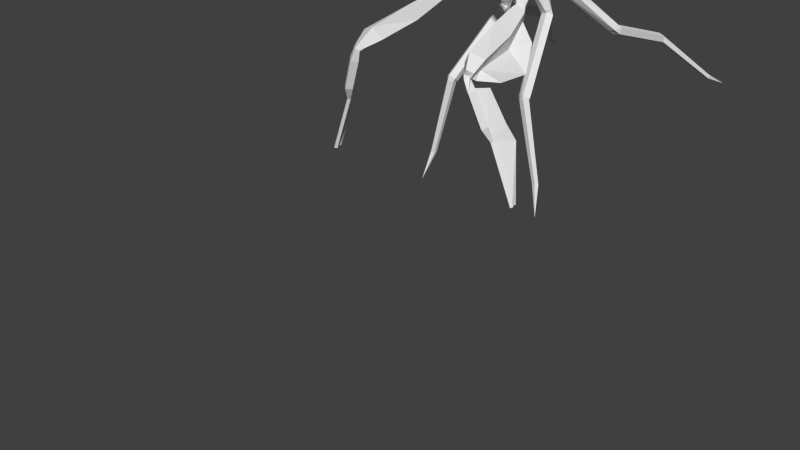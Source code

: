 # Source: mantis4.blend  (saved by Blender 2.69.0; exported with 4.5.12 LTS)
import bpy
from mathutils import Matrix  # noqa: F401  (used for matrix-valued properties, if any)

bpy.ops.wm.read_factory_settings(use_empty=True)
scene = bpy.context.scene
scene.name = 'Scene'

# ---- collections
col_collection_1 = bpy.data.collections.new('Collection 1'); scene.collection.children.link(col_collection_1)

# ---- materials (node trees are filled in below, after node groups)
mat_material = bpy.data.materials.new('Material')
mat_material.alpha_threshold = 0.0
mat_material.use_transparent_shadow = False
mat_material.roughness = 0.5
mat_material.line_color = (0.0, 0.0, 0.0, 1.0)

# ---- material node trees

# ---- world
world_world = bpy.data.worlds.new('World'); scene.world = world_world
world_world.color = (0.05088, 0.05088, 0.05088)
world_world.use_sun_shadow = False
world_world.sun_shadow_jitter_overblur = 0.0
world_world.cycles.sampling_method = 'MANUAL'
world_world.cycles.sample_map_resolution = 256

# ---- meshes
me_circle_000 = bpy.data.meshes.new('Circle.000')
me_circle_000.from_pydata([(0.9267, -0.3578, 1.959), (0.9597, -0.3127, 2.036), (1.099, -0.2848, 2.083), (1.239, -0.3127, 2.036), (1.272, -0.3578, 1.959), (1.239, -0.4029, 1.882), (1.152, -0.4308, 1.835), (1.046, -0.4308, 1.835), (0.9597, -0.4029, 1.882), (0.7957, 0.1552, 1.738), (0.9849, 0.1894, 1.884), (1.099, 0.2106, 1.975), (1.214, 0.1894, 1.884), (1.403, 0.1552, 1.738), (1.335, -0.03441, 1.621), (1.189, -0.05555, 1.531), (1.009, -0.05555, 1.531), (0.8635, -0.03441, 1.621), (0.6784, 1.065, 1.425), (0.9544, 1.117, 1.665), (1.099, 1.142, 1.754), (1.244, 1.117, 1.665), (1.52, 1.065, 1.425), (1.366, 1.011, 1.216), (1.201, 0.9821, 1.091), (0.9973, 0.9821, 1.091), (0.8323, 1.011, 1.216), (0.7708, 1.788, 1.255), (0.9479, 1.834, 1.485), (1.099, 1.848, 1.512), (1.251, 1.834, 1.485), (1.428, 1.788, 1.255), (1.308, 1.775, 1.092), (1.179, 1.752, 0.9945), (1.02, 1.752, 0.9945), (0.8909, 1.775, 1.092), (0.9477, 2.412, 1.311), (0.978, 2.42, 1.344), (1.099, 2.432, 1.38), (1.22, 2.42, 1.344), (1.251, 2.412, 1.311), (1.229, 2.389, 1.211), (1.149, 2.378, 1.164), (1.05, 2.378, 1.164), (0.9697, 2.389, 1.211), (1.017, 2.973, 1.245), (1.033, 2.975, 1.251), (1.099, 2.976, 1.255), (1.165, 2.975, 1.251), (1.181, 2.973, 1.245), (1.135, 2.971, 1.238), (1.113, 2.97, 1.234), (1.086, 2.97, 1.234), (1.064, 2.971, 1.238), (1.099, 3.22, 1.235), (0.958, -0.8177, 2.47), (1.047, -0.7675, 2.523), (1.099, -0.7365, 2.556), (1.152, -0.7675, 2.523), (1.24, -0.8177, 2.47), (1.213, -0.8679, 2.417), (1.143, -0.8989, 2.385), (1.056, -0.8989, 2.385), (0.985, -0.8679, 2.417), (0.9432, -1.222, 2.739), (1.06, -1.162, 2.813), (1.099, -1.142, 2.859), (1.139, -1.162, 2.813), (1.255, -1.222, 2.739), (1.225, -1.253, 2.664), (1.147, -1.272, 2.619), (1.051, -1.272, 2.619), (0.973, -1.253, 2.664), (0.9982, -1.271, 2.745), (1.017, -1.258, 2.795), (1.099, -1.249, 2.826), (1.181, -1.258, 2.795), (1.2, -1.271, 2.745), (1.181, -1.285, 2.695), (1.13, -1.294, 2.664), (1.068, -1.294, 2.664), (1.017, -1.285, 2.695), (0.8256, -1.345, 2.736), (0.8779, -1.307, 2.872), (1.099, -1.284, 2.957), (1.321, -1.307, 2.872), (1.373, -1.345, 2.736), (1.223, -1.454, 2.439), (1.147, -1.477, 2.355), (1.052, -1.477, 2.355), (0.9762, -1.454, 2.439), (0.8043, -1.396, 2.752), (0.8606, -1.355, 2.898), (1.099, -1.33, 2.989), (1.338, -1.355, 2.898), (1.394, -1.396, 2.752), (1.233, -1.513, 2.431), (1.15, -1.538, 2.341), (1.049, -1.538, 2.341), (0.9666, -1.513, 2.431), (0.8687, -1.487, 2.787), (0.9127, -1.455, 2.902), (1.099, -1.435, 2.973), (1.286, -1.455, 2.902), (1.33, -1.487, 2.787), (1.203, -1.578, 2.537), (1.141, -1.61, 2.467), (1.062, -1.61, 2.467), (0.9956, -1.578, 2.537), (0.9972, -1.555, 2.783), (1.017, -1.541, 2.835), (1.099, -1.491, 2.908), (1.188, -1.541, 2.835), (1.208, -1.555, 2.783), (1.149, -1.597, 2.668), (1.118, -1.595, 2.635), (1.081, -1.595, 2.635), (1.054, -1.597, 2.668), (1.099, -1.534, 2.841)], [], [(8, 0, 9, 17), (7, 8, 17, 16), (6, 7, 16, 15), (5, 6, 15, 14), (4, 5, 14, 13), (3, 4, 13, 12), (1, 2, 11, 10), (0, 1, 10, 9), (17, 9, 18, 26), (16, 17, 26, 25), (15, 16, 25, 24), (14, 15, 24, 23), (13, 14, 23, 22), (12, 13, 22, 21), (10, 11, 20, 19), (9, 10, 19, 18), (26, 18, 27, 35), (25, 26, 35, 34), (24, 25, 34, 33), (23, 24, 33, 32), (22, 23, 32, 31), (21, 22, 31, 30), (19, 20, 29, 28), (18, 19, 28, 27), (35, 27, 36, 44), (34, 35, 44, 43), (33, 34, 43, 42), (32, 33, 42, 41), (31, 32, 41, 40), (30, 31, 40, 39), (28, 29, 38, 37), (27, 28, 37, 36), (44, 36, 45, 53), (43, 44, 53, 52), (42, 43, 52, 51), (41, 42, 51, 50), (40, 41, 50, 49), (39, 40, 49, 48), (37, 38, 47, 46), (36, 37, 46, 45), (53, 45, 54), (52, 53, 54), (51, 52, 54), (50, 51, 54), (49, 50, 54), (48, 49, 54), (46, 47, 54), (45, 46, 54), (0, 8, 63, 55), (8, 7, 62, 63), (7, 6, 61, 62), (6, 5, 60, 61), (5, 4, 59, 60), (4, 3, 58, 59), (2, 1, 56, 57), (1, 0, 55, 56), (55, 63, 72, 64), (63, 62, 71, 72), (62, 61, 70, 71), (61, 60, 69, 70), (60, 59, 68, 69), (59, 58, 67, 68), (57, 56, 65, 66), (56, 55, 64, 65), (64, 72, 81, 73), (72, 71, 80, 81), (71, 70, 79, 80), (70, 69, 78, 79), (69, 68, 77, 78), (68, 67, 76, 77), (66, 65, 74, 75), (65, 64, 73, 74), (73, 81, 90, 82), (81, 80, 89, 90), (80, 79, 88, 89), (79, 78, 87, 88), (78, 77, 86, 87), (77, 76, 85, 86), (75, 74, 83, 84), (74, 73, 82, 83), (82, 90, 99, 91), (90, 89, 98, 99), (89, 88, 97, 98), (88, 87, 96, 97), (87, 86, 95, 96), (86, 85, 94, 95), (84, 83, 92, 93), (83, 82, 91, 92), (91, 99, 108, 100), (99, 98, 107, 108), (98, 97, 106, 107), (97, 96, 105, 106), (96, 95, 104, 105), (95, 94, 103, 104), (93, 92, 101, 102), (92, 91, 100, 101), (100, 108, 117, 109), (108, 107, 116, 117), (107, 106, 115, 116), (106, 105, 114, 115), (105, 104, 113, 114), (104, 103, 112, 113), (102, 101, 110, 111), (101, 100, 109, 110), (109, 117, 118), (117, 116, 118), (116, 115, 118), (115, 114, 118), (114, 113, 118), (113, 112, 118), (111, 110, 118), (110, 109, 118), (2, 3, 12, 11), (11, 12, 21, 20), (20, 21, 30, 29), (29, 30, 39, 38), (38, 39, 48, 47), (47, 48, 54), (3, 2, 57, 58), (58, 57, 66, 67), (67, 66, 75, 76), (76, 75, 84, 85), (85, 84, 93, 94), (94, 93, 102, 103), (103, 102, 111, 112), (112, 111, 118)])
_uv = me_circle_000.uv_layers.new(name='UVMap')
_uv.uv.foreach_set('vector', [0.3829, 0.6109, 0.3884, 0.6309, 0.4729, 0.593, 0.4456, 0.5591, 0.3868, 0.6202, 0.3829, 0.6109, 0.4456, 0.5591, 0.4441, 0.5365, 0.3815, 0.6044, 0.3868, 0.6202, 0.4441, 0.5365, 0.4441, 0.5365, 0.3829, 0.6109, 0.3815, 0.6044, 0.4441, 0.5365, 0.4456, 0.5591, 0.3884, 0.6309, 0.3829, 0.6109, 0.4456, 0.5591, 0.4729, 0.593, 0.394, 0.6508, 0.3884, 0.6309, 0.4729, 0.593, 0.4753, 0.6296, 0.394, 0.6508, 0.3974, 0.6632, 0.4768, 0.6521, 0.4753, 0.6296, 0.3884, 0.6309, 0.394, 0.6508, 0.4753, 0.6296, 0.4729, 0.593, 0.4456, 0.5591, 0.4729, 0.593, 0.6211, 0.5454, 0.6169, 0.4932, 0.4441, 0.5365, 0.4456, 0.5591, 0.6169, 0.4932, 0.6148, 0.4619, 0.4441, 0.5365, 0.4441, 0.5365, 0.6148, 0.4619, 0.6148, 0.4619, 0.4456, 0.5591, 0.4441, 0.5365, 0.6148, 0.4619, 0.6169, 0.4932, 0.4729, 0.593, 0.4456, 0.5591, 0.6169, 0.4932, 0.6211, 0.5454, 0.4753, 0.6296, 0.4729, 0.593, 0.6211, 0.5454, 0.6244, 0.596, 0.4753, 0.6296, 0.4768, 0.6521, 0.6271, 0.6346, 0.6244, 0.596, 0.4729, 0.593, 0.4753, 0.6296, 0.6244, 0.596, 0.6211, 0.5454, 0.6169, 0.4932, 0.6211, 0.5454, 0.7372, 0.5309, 0.7385, 0.4886, 0.6148, 0.4619, 0.6169, 0.4932, 0.7385, 0.4886, 0.7367, 0.4626, 0.6148, 0.4619, 0.6148, 0.4619, 0.7367, 0.4626, 0.7367, 0.4626, 0.6169, 0.4932, 0.6148, 0.4619, 0.7367, 0.4626, 0.7385, 0.4886, 0.6211, 0.5454, 0.6169, 0.4932, 0.7385, 0.4886, 0.7372, 0.5309, 0.6244, 0.596, 0.6211, 0.5454, 0.7372, 0.5309, 0.74, 0.5729, 0.6244, 0.596, 0.6271, 0.6346, 0.7444, 0.6255, 0.74, 0.5729, 0.6211, 0.5454, 0.6244, 0.596, 0.74, 0.5729, 0.7372, 0.5309, 0.7385, 0.4886, 0.7372, 0.5309, 0.8333, 0.5537, 0.832, 0.5344, 0.7367, 0.4626, 0.7385, 0.4886, 0.832, 0.5344, 0.8312, 0.5225, 0.7367, 0.4626, 0.7367, 0.4626, 0.8312, 0.5225, 0.8312, 0.5225, 0.7385, 0.4886, 0.7367, 0.4626, 0.8312, 0.5225, 0.832, 0.5344, 0.7372, 0.5309, 0.7385, 0.4886, 0.832, 0.5344, 0.8333, 0.5537, 0.74, 0.5729, 0.7372, 0.5309, 0.8333, 0.5537, 0.8346, 0.573, 0.74, 0.5729, 0.7444, 0.6255, 0.8397, 0.6045, 0.8346, 0.573, 0.7372, 0.5309, 0.74, 0.5729, 0.8346, 0.573, 0.8333, 0.5537, 0.832, 0.5344, 0.8333, 0.5537, 0.9201, 0.5599, 0.9195, 0.5545, 0.8312, 0.5225, 0.832, 0.5344, 0.9195, 0.5545, 0.9191, 0.5512, 0.8312, 0.5225, 0.8312, 0.5225, 0.9191, 0.5512, 0.9191, 0.5512, 0.832, 0.5344, 0.8312, 0.5225, 0.9191, 0.5512, 0.9195, 0.5545, 0.8333, 0.5537, 0.832, 0.5344, 0.9195, 0.5545, 0.9201, 0.5599, 0.8346, 0.573, 0.8333, 0.5537, 0.9201, 0.5599, 0.9206, 0.5653, 0.8346, 0.573, 0.8397, 0.6045, 0.9256, 0.589, 0.9206, 0.5653, 0.8333, 0.5537, 0.8346, 0.573, 0.9206, 0.5653, 0.9201, 0.5599, 0.9195, 0.5545, 0.9201, 0.5599, 0.876, 0.54, 0.9191, 0.5512, 0.9195, 0.5545, 0.876, 0.54, 0.9191, 0.5512, 0.9191, 0.5512, 0.876, 0.54, 0.9195, 0.5545, 0.9191, 0.5512, 0.876, 0.54, 0.9201, 0.5599, 0.9195, 0.5545, 0.876, 0.54, 0.9206, 0.5653, 0.9201, 0.5599, 0.876, 0.54, 0.9206, 0.5653, 0.9256, 0.589, 0.876, 0.54, 0.9201, 0.5599, 0.9206, 0.5653, 0.876, 0.54, 0.3884, 0.6309, 0.3829, 0.6109, 0.2997, 0.7261, 0.3065, 0.7405, 0.3829, 0.6109, 0.3868, 0.6202, 0.3015, 0.7302, 0.2997, 0.7261, 0.3868, 0.6202, 0.3815, 0.6044, 0.2955, 0.7173, 0.3015, 0.7302, 0.3815, 0.6044, 0.3829, 0.6109, 0.2997, 0.7261, 0.2955, 0.7173, 0.3829, 0.6109, 0.3884, 0.6309, 0.3065, 0.7405, 0.2997, 0.7261, 0.3884, 0.6309, 0.394, 0.6508, 0.3133, 0.7548, 0.3065, 0.7405, 0.3974, 0.6632, 0.394, 0.6508, 0.3133, 0.7548, 0.3175, 0.7637, 0.394, 0.6508, 0.3884, 0.6309, 0.3065, 0.7405, 0.3133, 0.7548, 0.3065, 0.7405, 0.2997, 0.7261, 0.2348, 0.7741, 0.2381, 0.7931, 0.2997, 0.7261, 0.3015, 0.7302, 0.237, 0.7789, 0.2348, 0.7741, 0.3015, 0.7302, 0.2955, 0.7173, 0.2331, 0.7719, 0.237, 0.7789, 0.2955, 0.7173, 0.2997, 0.7261, 0.2348, 0.7741, 0.2331, 0.7719, 0.2997, 0.7261, 0.3065, 0.7405, 0.2381, 0.7931, 0.2348, 0.7741, 0.3065, 0.7405, 0.3133, 0.7548, 0.246, 0.8129, 0.2381, 0.7931, 0.3175, 0.7637, 0.3133, 0.7548, 0.246, 0.8129, 0.2481, 0.8246, 0.3133, 0.7548, 0.3065, 0.7405, 0.2381, 0.7931, 0.246, 0.8129, 0.2381, 0.7931, 0.2348, 0.7741, 0.2146, 0.7892, 0.2272, 0.7992, 0.2348, 0.7741, 0.237, 0.7789, 0.2192, 0.782, 0.2146, 0.7892, 0.237, 0.7789, 0.2331, 0.7719, 0.2192, 0.782, 0.2192, 0.782, 0.2331, 0.7719, 0.2348, 0.7741, 0.2197, 0.7901, 0.2192, 0.782, 0.2348, 0.7741, 0.2381, 0.7931, 0.2272, 0.7992, 0.2197, 0.7901, 0.2381, 0.7931, 0.246, 0.8129, 0.2284, 0.8118, 0.2272, 0.7992, 0.2481, 0.8246, 0.246, 0.8129, 0.2284, 0.8118, 0.2291, 0.8196, 0.246, 0.8129, 0.2381, 0.7931, 0.2272, 0.7992, 0.2284, 0.8118, 0.2272, 0.7992, 0.2146, 0.7892, 0.2048, 0.7195, 0.2159, 0.7948, 0.2146, 0.7892, 0.2192, 0.782, 0.2028, 0.6984, 0.2048, 0.7195, 0.2192, 0.782, 0.2192, 0.782, 0.2028, 0.6984, 0.2028, 0.6984, 0.2192, 0.782, 0.2197, 0.7901, 0.2048, 0.7195, 0.2028, 0.6984, 0.2197, 0.7901, 0.2272, 0.7992, 0.2159, 0.7948, 0.2048, 0.7195, 0.2272, 0.7992, 0.2284, 0.8118, 0.2191, 0.829, 0.2159, 0.7948, 0.2291, 0.8196, 0.2284, 0.8118, 0.2191, 0.829, 0.2211, 0.8501, 0.2284, 0.8118, 0.2272, 0.7992, 0.2159, 0.7948, 0.2191, 0.829, 0.2159, 0.7948, 0.2048, 0.7195, 0.1957, 0.7158, 0.2077, 0.797, 0.2048, 0.7195, 0.2028, 0.6984, 0.1936, 0.6931, 0.1957, 0.7158, 0.2028, 0.6984, 0.2028, 0.6984, 0.1936, 0.6931, 0.1936, 0.6931, 0.2028, 0.6984, 0.2048, 0.7195, 0.1957, 0.7158, 0.1936, 0.6931, 0.2048, 0.7195, 0.2159, 0.7948, 0.2077, 0.797, 0.1957, 0.7158, 0.2159, 0.7948, 0.2191, 0.829, 0.2111, 0.8338, 0.2077, 0.797, 0.2211, 0.8501, 0.2191, 0.829, 0.2111, 0.8338, 0.2132, 0.8565, 0.2191, 0.829, 0.2159, 0.7948, 0.2077, 0.797, 0.2111, 0.8338, 0.2077, 0.797, 0.1957, 0.7158, 0.1835, 0.7393, 0.1928, 0.8028, 0.1957, 0.7158, 0.1936, 0.6931, 0.1818, 0.7215, 0.1835, 0.7393, 0.1936, 0.6931, 0.1936, 0.6931, 0.1818, 0.7215, 0.1818, 0.7215, 0.1936, 0.6931, 0.1957, 0.7158, 0.1835, 0.7393, 0.1818, 0.7215, 0.1957, 0.7158, 0.2077, 0.797, 0.1928, 0.8028, 0.1835, 0.7393, 0.2077, 0.797, 0.2111, 0.8338, 0.1955, 0.8315, 0.1928, 0.8028, 0.2132, 0.8565, 0.2111, 0.8338, 0.1955, 0.8315, 0.1971, 0.8493, 0.2111, 0.8338, 0.2077, 0.797, 0.1928, 0.8028, 0.1955, 0.8315, 0.1928, 0.8028, 0.1835, 0.7393, 0.1797, 0.7706, 0.184, 0.7996, 0.1835, 0.7393, 0.1818, 0.7215, 0.179, 0.7625, 0.1797, 0.7706, 0.1818, 0.7215, 0.1818, 0.7215, 0.179, 0.7625, 0.179, 0.7625, 0.1818, 0.7215, 0.1835, 0.7393, 0.1797, 0.7706, 0.179, 0.7625, 0.1835, 0.7393, 0.1928, 0.8028, 0.184, 0.7996, 0.1797, 0.7706, 0.1928, 0.8028, 0.1955, 0.8315, 0.1852, 0.8128, 0.184, 0.7996, 0.1971, 0.8493, 0.1955, 0.8315, 0.1852, 0.8128, 0.186, 0.8209, 0.1955, 0.8315, 0.1928, 0.8028, 0.184, 0.7996, 0.1852, 0.8128, 0.184, 0.7996, 0.1797, 0.7706, 0.1811, 0.8064, 0.1797, 0.7706, 0.179, 0.7625, 0.1811, 0.8064, 0.179, 0.7625, 0.179, 0.7625, 0.1811, 0.8064, 0.179, 0.7625, 0.1797, 0.7706, 0.1811, 0.8064, 0.1797, 0.7706, 0.184, 0.7996, 0.1811, 0.8064, 0.184, 0.7996, 0.1852, 0.8128, 0.1811, 0.8064, 0.186, 0.8209, 0.1852, 0.8128, 0.1811, 0.8064, 0.1852, 0.8128, 0.184, 0.7996, 0.1811, 0.8064, 0.3974, 0.6632, 0.394, 0.6508, 0.4753, 0.6296, 0.4768, 0.6521, 0.4768, 0.6521, 0.4753, 0.6296, 0.6244, 0.596, 0.6271, 0.6346, 0.6271, 0.6346, 0.6244, 0.596, 0.74, 0.5729, 0.7444, 0.6255, 0.7444, 0.6255, 0.74, 0.5729, 0.8346, 0.573, 0.8397, 0.6045, 0.8397, 0.6045, 0.8346, 0.573, 0.9206, 0.5653, 0.9256, 0.589, 0.9256, 0.589, 0.9206, 0.5653, 0.876, 0.54, 0.394, 0.6508, 0.3974, 0.6632, 0.3175, 0.7637, 0.3133, 0.7548, 0.3133, 0.7548, 0.3175, 0.7637, 0.2481, 0.8246, 0.246, 0.8129, 0.246, 0.8129, 0.2481, 0.8246, 0.2291, 0.8196, 0.2284, 0.8118, 0.2284, 0.8118, 0.2291, 0.8196, 0.2211, 0.8501, 0.2191, 0.829, 0.2191, 0.829, 0.2211, 0.8501, 0.2132, 0.8565, 0.2111, 0.8338, 0.2111, 0.8338, 0.2132, 0.8565, 0.1971, 0.8493, 0.1955, 0.8315, 0.1955, 0.8315, 0.1971, 0.8493, 0.186, 0.8209, 0.1852, 0.8128, 0.1852, 0.8128, 0.186, 0.8209, 0.1811, 0.8064])
me_circle_000.materials.append(mat_material)
me_circle_000.use_remesh_preserve_volume = False
me_circle_000.use_remesh_preserve_attributes = False
me_circle_000.use_mirror_vertex_groups = False
me_circle_000.update()
me_circle_003 = bpy.data.meshes.new('Circle.003')
me_circle_003.from_pydata([(0.8857, -0.005708, 1.61), (0.9721, -0.2323, 1.698), (1.089, -0.1475, 1.65), (1.095, 0.139, 1.591), (0.9606, 0.229, 1.585), (0.7678, 0.1077, 1.198), (0.8146, 0.05004, 1.197), (0.8896, 0.07033, 1.181), (0.889, 0.1405, 1.171), (0.8138, 0.1637, 1.182), (0.7544, 0.118, 1.141), (0.8084, 0.07348, 1.169), (0.8806, 0.08876, 1.141), (0.8712, 0.1428, 1.096), (0.7932, 0.1609, 1.096), (0.5607, -0.5337, 0.4559), (0.6147, -0.5783, 0.4839), (0.6869, -0.563, 0.4562), (0.6775, -0.509, 0.4111), (0.5995, -0.4909, 0.4109), (0.5675, -0.5418, 0.4344), (0.6069, -0.5891, 0.4362), (0.6686, -0.5725, 0.4215), (0.6674, -0.5149, 0.4106), (0.6049, -0.4959, 0.4186), (0.375, -0.5687, -0.4582), (0.4008, -0.5997, -0.4571), (0.4414, -0.5888, -0.4667), (0.4406, -0.551, -0.4739), (0.3996, -0.5385, -0.4686), (0.3312, -0.6711, -0.7931), (1.148, -0.985, 2.496), (1.178, -1.081, 2.541), (1.225, -0.9821, 2.518), (1.194, -0.8857, 2.473), (1.239, -0.8696, 2.174), (1.309, -0.9701, 2.181), (1.361, -0.865, 2.21), (1.291, -0.7645, 2.203), (1.353, -0.7542, 1.86), (1.423, -0.8548, 1.867), (1.475, -0.7497, 1.896), (1.405, -0.6491, 1.889), (1.422, -0.6895, 1.602), (1.51, -0.7648, 1.627), (1.591, -0.6831, 1.651), (1.503, -0.6077, 1.626), (1.472, -0.6884, 1.468), (1.561, -0.7638, 1.493), (1.642, -0.6821, 1.517), (1.553, -0.6067, 1.493), (1.53, -0.7077, 1.43), (1.565, -0.773, 1.483), (1.623, -0.7042, 1.457), (1.589, -0.6388, 1.404), (1.528, -0.7987, 1.369), (1.573, -0.8509, 1.473), (1.675, -0.7932, 1.412), (1.63, -0.7411, 1.307), (1.563, -1.163, 1.234), (1.619, -1.225, 1.398), (1.771, -1.155, 1.295), (1.714, -1.094, 1.131), (1.613, -1.661, 1.133), (1.695, -1.702, 1.259), (1.843, -1.652, 1.201), (1.761, -1.611, 1.075), (1.708, -1.803, 1.069), (1.749, -1.824, 1.132), (1.824, -1.799, 1.103), (1.782, -1.778, 1.039), (1.743, -1.843, 1.038), (1.777, -1.799, 1.066), (1.82, -1.84, 1.061), (1.786, -1.81, 1.034), (1.765, -1.836, 0.9259), (1.829, -1.884, 0.9293), (1.878, -1.831, 0.9591), (1.814, -1.783, 0.9558), (1.893, -1.791, 0.5918), (1.954, -1.837, 0.595), (2.001, -1.787, 0.6235), (1.94, -1.741, 0.6203), (1.979, -1.73, 0.4493), (2.005, -1.749, 0.4506), (2.024, -1.728, 0.4626), (1.999, -1.709, 0.4612), (2.212, -1.7, -0.1684), (2.238, -1.719, -0.1671), (2.258, -1.698, -0.1551), (2.232, -1.679, -0.1565), (1.837, -0.8761, 1.168), (1.957, -1.139, 0.9479), (1.967, -1.567, 0.9828), (1.793, -1.718, 1.003), (1.905, -1.65, 0.9441), (2.046, -1.569, 0.6037), (2.119, -1.496, 0.423), (2.234, -1.62, -0.1681), (0.8561, 0.5334, 1.419), (0.9372, 0.7021, 1.312), (0.9972, 0.6003, 1.284), (1.003, 0.3856, 1.396), (0.9259, 0.3518, 1.491), (0.4044, 0.8922, 0.9309), (0.4739, 0.9247, 0.9464), (0.528, 0.9067, 0.897), (0.4921, 0.8631, 0.851), (0.4157, 0.8541, 0.8719), (0.3774, 0.9257, 0.8878), (0.452, 0.9282, 0.9146), (0.5042, 0.9218, 0.8609), (0.4618, 0.9152, 0.801), (0.3834, 0.9177, 0.8176), (0.2617, 1.762, 0.6154), (0.3363, 1.765, 0.6422), (0.3885, 1.758, 0.5885), (0.3461, 1.752, 0.5286), (0.2677, 1.754, 0.5452), (0.2679, 1.781, 0.6019), (0.3261, 1.806, 0.6161), (0.3706, 1.792, 0.5748), (0.3398, 1.758, 0.535), (0.2764, 1.751, 0.5518), (-0.04856, 2.432, 0.03237), (-0.01032, 2.449, 0.04172), (0.0189, 2.439, 0.01457), (-0.001279, 2.417, -0.01156), (-0.04297, 2.413, -0.0005604), (-0.09741, 2.737, -0.1393), (1.304, -0.005708, 1.61), (1.218, -0.2323, 1.698), (1.101, -0.1475, 1.65), (1.095, 0.139, 1.591), (1.229, 0.229, 1.585), (1.422, 0.1077, 1.198), (1.375, 0.05004, 1.197), (1.301, 0.07033, 1.181), (1.301, 0.1405, 1.171), (1.376, 0.1637, 1.182), (1.436, 0.118, 1.141), (1.382, 0.07348, 1.169), (1.31, 0.08876, 1.141), (1.319, 0.1428, 1.096), (1.397, 0.1609, 1.096), (1.629, -0.5337, 0.4559), (1.575, -0.5783, 0.4839), (1.503, -0.563, 0.4562), (1.513, -0.509, 0.4111), (1.591, -0.4909, 0.4109), (1.623, -0.5418, 0.4344), (1.583, -0.5891, 0.4362), (1.522, -0.5725, 0.4215), (1.523, -0.5149, 0.4106), (1.585, -0.4959, 0.4186), (1.815, -0.5687, -0.4582), (1.789, -0.5997, -0.4571), (1.749, -0.5888, -0.4667), (1.749, -0.551, -0.4739), (1.791, -0.5385, -0.4686), (1.859, -0.6711, -0.7931), (1.334, 0.5334, 1.419), (1.253, 0.7021, 1.312), (1.193, 0.6003, 1.284), (1.187, 0.3856, 1.396), (1.264, 0.3518, 1.491), (1.786, 0.8922, 0.9309), (1.716, 0.9247, 0.9464), (1.662, 0.9067, 0.897), (1.698, 0.8631, 0.851), (1.774, 0.8541, 0.8719), (1.813, 0.9257, 0.8878), (1.738, 0.9282, 0.9146), (1.686, 0.9218, 0.8609), (1.728, 0.9152, 0.801), (1.807, 0.9177, 0.8176), (1.928, 1.762, 0.6154), (1.854, 1.765, 0.6422), (1.802, 1.758, 0.5885), (1.844, 1.752, 0.5286), (1.922, 1.754, 0.5452), (1.922, 1.781, 0.6019), (1.864, 1.806, 0.6161), (1.82, 1.792, 0.5748), (1.85, 1.758, 0.535), (1.914, 1.751, 0.5518), (2.239, 2.432, 0.03237), (2.2, 2.449, 0.04172), (2.171, 2.439, 0.01457), (2.191, 2.417, -0.01156), (2.233, 2.413, -0.0005604), (2.288, 2.737, -0.1393), (1.06, -0.9847, 2.497), (1.029, -1.081, 2.542), (0.983, -0.9819, 2.52), (1.013, -0.8855, 2.475), (0.9685, -0.8693, 2.176), (0.8983, -0.9699, 2.183), (0.8465, -0.8648, 2.212), (0.9167, -0.7642, 2.205), (0.8547, -0.754, 1.862), (0.7845, -0.8545, 1.869), (0.7328, -0.7494, 1.898), (0.8029, -0.6489, 1.891), (0.786, -0.6892, 1.603), (0.6974, -0.7646, 1.628), (0.6164, -0.6829, 1.653), (0.705, -0.6075, 1.628), (0.7352, -0.6882, 1.47), (0.6466, -0.7636, 1.495), (0.5655, -0.6818, 1.519), (0.6542, -0.6064, 1.494), (0.6774, -0.7074, 1.432), (0.6426, -0.7728, 1.485), (0.5843, -0.7039, 1.459), (0.619, -0.6386, 1.406), (0.6794, -0.7985, 1.37), (0.6349, -0.8506, 1.475), (0.5327, -0.793, 1.413), (0.5773, -0.7409, 1.309), (0.645, -1.163, 1.236), (0.5884, -1.225, 1.4), (0.4368, -1.155, 1.297), (0.4934, -1.094, 1.133), (0.5946, -1.661, 1.135), (0.5124, -1.702, 1.261), (0.3647, -1.652, 1.203), (0.4469, -1.611, 1.077), (0.4998, -1.803, 1.071), (0.4584, -1.823, 1.134), (0.3839, -1.798, 1.105), (0.4253, -1.778, 1.041), (0.465, -1.843, 1.04), (0.4307, -1.873, 1.068), (0.3874, -1.84, 1.063), (0.4217, -1.809, 1.036), (0.4425, -1.835, 0.9278), (0.3783, -1.884, 0.9311), (0.3291, -1.831, 0.961), (0.3933, -1.783, 0.9577), (0.3146, -1.791, 0.5937), (0.2536, -1.837, 0.5969), (0.2067, -1.787, 0.6253), (0.2678, -1.741, 0.6221), (0.2286, -1.73, 0.4512), (0.203, -1.749, 0.4525), (0.1833, -1.728, 0.4645), (0.2089, -1.709, 0.4631), (-0.004697, -1.7, -0.1665), (-0.03034, -1.719, -0.1652), (-0.05002, -1.698, -0.1532), (-0.02437, -1.679, -0.1546), (0.3709, -0.8758, 1.17), (0.2504, -1.139, 0.9498), (0.2411, -1.566, 0.9847), (0.4144, -1.717, 1.005), (0.3029, -1.649, 0.946), (0.1618, -1.569, 0.6056), (0.08857, -1.496, 0.4249), (-0.02593, -1.619, -0.1663), (1.019, -1.458, 2.903), (1.041, -1.475, 2.897), (1.046, -1.446, 2.91), (0.9714, -1.733, 3.1), (0.9932, -1.75, 3.094), (0.9975, -1.722, 3.106), (0.9162, -2.05, 3.322), (0.9382, -2.066, 3.315), (0.9421, -2.04, 3.331), (0.8595, -2.39, 3.441), (0.8816, -2.405, 3.431), (0.8852, -2.38, 3.45), (0.8489, -2.513, 3.429), (0.861, -2.507, 3.426), (0.8584, -2.522, 3.433), (0.8504, -2.561, 3.34), (1.159, -1.458, 2.903), (1.137, -1.475, 2.897), (1.133, -1.446, 2.91), (1.207, -1.733, 3.1), (1.185, -1.75, 3.094), (1.181, -1.722, 3.106), (1.262, -2.05, 3.322), (1.24, -2.066, 3.315), (1.236, -2.04, 3.331), (1.319, -2.39, 3.441), (1.297, -2.405, 3.431), (1.293, -2.38, 3.45), (1.329, -2.513, 3.429), (1.317, -2.507, 3.426), (1.32, -2.522, 3.433), (1.328, -2.561, 3.34)], [], [(4, 9, 5, 0), (3, 8, 9, 4), (2, 7, 8, 3), (1, 6, 7, 2), (0, 5, 6, 1), (9, 14, 10, 5), (8, 13, 14, 9), (7, 12, 13, 8), (6, 11, 12, 7), (5, 10, 11, 6), (14, 19, 15, 10), (13, 18, 19, 14), (12, 17, 18, 13), (11, 16, 17, 12), (10, 15, 16, 11), (19, 24, 20, 15), (18, 23, 24, 19), (17, 22, 23, 18), (16, 21, 22, 17), (15, 20, 21, 16), (24, 29, 25, 20), (23, 28, 29, 24), (22, 27, 28, 23), (21, 26, 27, 22), (20, 25, 26, 21), (29, 30, 25), (28, 30, 29), (27, 30, 28), (26, 30, 27), (25, 30, 26), (34, 38, 35, 31), (33, 37, 38, 34), (32, 36, 37, 33), (31, 35, 36, 32), (38, 42, 39, 35), (37, 41, 42, 38), (36, 40, 41, 37), (35, 39, 40, 36), (42, 46, 43, 39), (41, 45, 46, 42), (40, 44, 45, 41), (39, 43, 44, 40), (46, 50, 47, 43), (45, 49, 50, 46), (44, 48, 49, 45), (43, 47, 48, 44), (50, 54, 51, 47), (49, 53, 54, 50), (48, 52, 53, 49), (47, 51, 52, 48), (54, 58, 55, 51), (53, 57, 58, 54), (52, 56, 57, 53), (51, 55, 56, 52), (58, 62, 59, 55), (57, 61, 62, 58), (56, 60, 61, 57), (55, 59, 60, 56), (62, 66, 63, 59), (61, 65, 66, 62), (60, 64, 65, 61), (59, 63, 64, 60), (66, 70, 67, 63), (65, 69, 70, 66), (64, 68, 69, 65), (63, 67, 68, 64), (70, 74, 71, 67), (69, 73, 74, 70), (68, 72, 73, 69), (67, 71, 72, 68), (74, 78, 75, 71), (73, 77, 78, 74), (72, 76, 77, 73), (71, 75, 76, 72), (78, 82, 79, 75), (77, 81, 82, 78), (76, 80, 81, 77), (75, 79, 80, 76), (82, 86, 83, 79), (81, 85, 86, 82), (80, 84, 85, 81), (79, 83, 84, 80), (86, 90, 87, 83), (85, 89, 90, 86), (84, 88, 89, 85), (83, 87, 88, 84), (70, 94, 93, 66), (66, 93, 92, 62), (62, 92, 91, 58), (90, 98, 97, 86), (86, 97, 96, 82), (82, 96, 95, 78), (103, 99, 104, 108), (102, 103, 108, 107), (101, 102, 107, 106), (100, 101, 106, 105), (99, 100, 105, 104), (108, 104, 109, 113), (107, 108, 113, 112), (106, 107, 112, 111), (105, 106, 111, 110), (104, 105, 110, 109), (113, 109, 114, 118), (112, 113, 118, 117), (111, 112, 117, 116), (110, 111, 116, 115), (109, 110, 115, 114), (118, 114, 119, 123), (117, 118, 123, 122), (116, 117, 122, 121), (115, 116, 121, 120), (114, 115, 120, 119), (123, 119, 124, 128), (122, 123, 128, 127), (121, 122, 127, 126), (120, 121, 126, 125), (119, 120, 125, 124), (128, 124, 129), (127, 128, 129), (126, 127, 129), (125, 126, 129), (124, 125, 129), (134, 130, 135, 139), (133, 134, 139, 138), (132, 133, 138, 137), (131, 132, 137, 136), (130, 131, 136, 135), (139, 135, 140, 144), (138, 139, 144, 143), (137, 138, 143, 142), (136, 137, 142, 141), (135, 136, 141, 140), (144, 140, 145, 149), (143, 144, 149, 148), (142, 143, 148, 147), (141, 142, 147, 146), (140, 141, 146, 145), (149, 145, 150, 154), (148, 149, 154, 153), (147, 148, 153, 152), (146, 147, 152, 151), (145, 146, 151, 150), (154, 150, 155, 159), (153, 154, 159, 158), (152, 153, 158, 157), (151, 152, 157, 156), (150, 151, 156, 155), (159, 155, 160), (158, 159, 160), (157, 158, 160), (156, 157, 160), (155, 156, 160), (165, 170, 166, 161), (164, 169, 170, 165), (163, 168, 169, 164), (162, 167, 168, 163), (161, 166, 167, 162), (170, 175, 171, 166), (169, 174, 175, 170), (168, 173, 174, 169), (167, 172, 173, 168), (166, 171, 172, 167), (175, 180, 176, 171), (174, 179, 180, 175), (173, 178, 179, 174), (172, 177, 178, 173), (171, 176, 177, 172), (180, 185, 181, 176), (179, 184, 185, 180), (178, 183, 184, 179), (177, 182, 183, 178), (176, 181, 182, 177), (185, 190, 186, 181), (184, 189, 190, 185), (183, 188, 189, 184), (182, 187, 188, 183), (181, 186, 187, 182), (190, 191, 186), (189, 191, 190), (188, 191, 189), (187, 191, 188), (186, 191, 187), (195, 192, 196, 199), (194, 195, 199, 198), (193, 194, 198, 197), (192, 193, 197, 196), (199, 196, 200, 203), (198, 199, 203, 202), (197, 198, 202, 201), (196, 197, 201, 200), (203, 200, 204, 207), (202, 203, 207, 206), (201, 202, 206, 205), (200, 201, 205, 204), (207, 204, 208, 211), (206, 207, 211, 210), (205, 206, 210, 209), (204, 205, 209, 208), (211, 208, 212, 215), (210, 211, 215, 214), (209, 210, 214, 213), (208, 209, 213, 212), (215, 212, 216, 219), (214, 215, 219, 218), (213, 214, 218, 217), (212, 213, 217, 216), (219, 216, 220, 223), (218, 219, 223, 222), (217, 218, 222, 221), (216, 217, 221, 220), (223, 220, 224, 227), (222, 223, 227, 226), (221, 222, 226, 225), (220, 221, 225, 224), (227, 224, 228, 231), (226, 227, 231, 230), (225, 226, 230, 229), (224, 225, 229, 228), (231, 228, 232, 235), (230, 231, 235, 234), (229, 230, 234, 233), (228, 229, 233, 232), (235, 232, 236, 239), (234, 235, 239, 238), (233, 234, 238, 237), (232, 233, 237, 236), (239, 236, 240, 243), (238, 239, 243, 242), (237, 238, 242, 241), (236, 237, 241, 240), (243, 240, 244, 247), (242, 243, 247, 246), (241, 242, 246, 245), (240, 241, 245, 244), (247, 244, 248, 251), (246, 247, 251, 250), (245, 246, 250, 249), (244, 245, 249, 248), (231, 227, 254, 255), (227, 223, 253, 254), (223, 219, 252, 253), (251, 247, 258, 259), (247, 243, 257, 258), (243, 239, 256, 257), (262, 260, 263, 265), (261, 262, 265, 264), (260, 261, 264, 263), (265, 263, 266, 268), (264, 265, 268, 267), (263, 264, 267, 266), (268, 266, 269, 271), (267, 268, 271, 270), (266, 267, 270, 269), (271, 269, 272, 274), (270, 271, 274, 273), (269, 270, 273, 272), (274, 272, 275), (273, 274, 275), (272, 273, 275), (278, 281, 279, 276), (277, 280, 281, 278), (276, 279, 280, 277), (281, 284, 282, 279), (280, 283, 284, 281), (279, 282, 283, 280), (284, 287, 285, 282), (283, 286, 287, 284), (282, 285, 286, 283), (287, 290, 288, 285), (286, 289, 290, 287), (285, 288, 289, 286), (290, 291, 288), (289, 291, 290), (288, 291, 289)])
_uv = me_circle_003.uv_layers.new(name='UVMap')
_uv.uv.foreach_set('vector', [0.4704, 0.539, 0.4924, 0.4495, 0.4834, 0.4495, 0.4493, 0.5453, 0.4623, 0.539, 0.489, 0.4495, 0.4924, 0.4495, 0.4704, 0.539, 0.4368, 0.5408, 0.4779, 0.4495, 0.489, 0.4495, 0.4623, 0.539, 0.4281, 0.539, 0.4745, 0.4495, 0.4779, 0.4495, 0.4368, 0.5408, 0.4493, 0.5453, 0.4834, 0.4495, 0.4745, 0.4495, 0.4281, 0.539, 0.4924, 0.4495, 0.4931, 0.4275, 0.4871, 0.4335, 0.4834, 0.4495, 0.489, 0.4495, 0.4908, 0.4298, 0.4931, 0.4275, 0.4924, 0.4495, 0.4779, 0.4495, 0.4834, 0.4372, 0.4908, 0.4298, 0.489, 0.4495, 0.4745, 0.4495, 0.4812, 0.4394, 0.4834, 0.4372, 0.4779, 0.4495, 0.4834, 0.4495, 0.4871, 0.4335, 0.4812, 0.4394, 0.4745, 0.4495, 0.4931, 0.4275, 0.4261, 0.3473, 0.4206, 0.3527, 0.4871, 0.4335, 0.4908, 0.4298, 0.424, 0.3494, 0.4261, 0.3473, 0.4931, 0.4275, 0.4834, 0.4372, 0.4172, 0.3561, 0.424, 0.3494, 0.4908, 0.4298, 0.4812, 0.4394, 0.4151, 0.3582, 0.4172, 0.3561, 0.4834, 0.4372, 0.4871, 0.4335, 0.4206, 0.3527, 0.4151, 0.3582, 0.4812, 0.4394, 0.4261, 0.3473, 0.4254, 0.3486, 0.42, 0.3491, 0.4206, 0.3527, 0.424, 0.3494, 0.4233, 0.3488, 0.4254, 0.3486, 0.4261, 0.3473, 0.4172, 0.3561, 0.4167, 0.3494, 0.4233, 0.3488, 0.424, 0.3494, 0.4151, 0.3582, 0.4146, 0.3495, 0.4167, 0.3494, 0.4172, 0.3561, 0.4206, 0.3527, 0.42, 0.3491, 0.4146, 0.3495, 0.4151, 0.3582, 0.4254, 0.3486, 0.4911, 0.4347, 0.4863, 0.4351, 0.42, 0.3491, 0.4233, 0.3488, 0.4893, 0.4348, 0.4911, 0.4347, 0.4254, 0.3486, 0.4167, 0.3494, 0.4833, 0.4354, 0.4893, 0.4348, 0.4233, 0.3488, 0.4146, 0.3495, 0.4814, 0.4355, 0.4833, 0.4354, 0.4167, 0.3494, 0.42, 0.3491, 0.4863, 0.4351, 0.4814, 0.4355, 0.4146, 0.3495, 0.4911, 0.4347, 0.4655, 0.5173, 0.4863, 0.4351, 0.4893, 0.4348, 0.4655, 0.5173, 0.4911, 0.4347, 0.4833, 0.4354, 0.4655, 0.5173, 0.4893, 0.4348, 0.4814, 0.4355, 0.4655, 0.5173, 0.4833, 0.4354, 0.4863, 0.4351, 0.4655, 0.5173, 0.4814, 0.4355, 0.3021, 0.737, 0.3113, 0.6886, 0.2948, 0.6822, 0.2855, 0.7426, 0.2855, 0.7426, 0.2948, 0.6822, 0.3113, 0.6886, 0.3021, 0.737, 0.2689, 0.7483, 0.2784, 0.6757, 0.2948, 0.6822, 0.2855, 0.7426, 0.2855, 0.7426, 0.2948, 0.6822, 0.2784, 0.6757, 0.2689, 0.7483, 0.3113, 0.6886, 0.3365, 0.609, 0.3201, 0.6026, 0.2948, 0.6822, 0.2948, 0.6822, 0.3201, 0.6026, 0.3365, 0.609, 0.3113, 0.6886, 0.2784, 0.6757, 0.3036, 0.5961, 0.3201, 0.6026, 0.2948, 0.6822, 0.2948, 0.6822, 0.3201, 0.6026, 0.3036, 0.5961, 0.2784, 0.6757, 0.3365, 0.609, 0.3487, 0.5405, 0.3359, 0.5378, 0.3201, 0.6026, 0.3201, 0.6026, 0.3359, 0.5378, 0.3487, 0.5405, 0.3365, 0.609, 0.3036, 0.5961, 0.3232, 0.5352, 0.3359, 0.5378, 0.3201, 0.6026, 0.3201, 0.6026, 0.3359, 0.5378, 0.3232, 0.5352, 0.3036, 0.5961, 0.3487, 0.5405, 0.3516, 0.5049, 0.3389, 0.5022, 0.3359, 0.5378, 0.3359, 0.5378, 0.3389, 0.5022, 0.3516, 0.5049, 0.3487, 0.5405, 0.3232, 0.5352, 0.3261, 0.4996, 0.3389, 0.5022, 0.3359, 0.5378, 0.3359, 0.5378, 0.3389, 0.5022, 0.3261, 0.4996, 0.3232, 0.5352, 0.3516, 0.5049, 0.3482, 0.4803, 0.3365, 0.4886, 0.3389, 0.5022, 0.3389, 0.5022, 0.3365, 0.4886, 0.3482, 0.4803, 0.3516, 0.5049, 0.3261, 0.4996, 0.3248, 0.4968, 0.3365, 0.4886, 0.3389, 0.5022, 0.3389, 0.5022, 0.3365, 0.4886, 0.3248, 0.4968, 0.3261, 0.4996, 0.3482, 0.4803, 0.3336, 0.4511, 0.323, 0.4712, 0.3365, 0.4886, 0.3365, 0.4886, 0.323, 0.4712, 0.3336, 0.4511, 0.3482, 0.4803, 0.3248, 0.4968, 0.3124, 0.4914, 0.323, 0.4712, 0.3365, 0.4886, 0.3365, 0.4886, 0.323, 0.4712, 0.3124, 0.4914, 0.3248, 0.4968, 0.3336, 0.4511, 0.28, 0.3924, 0.2666, 0.4256, 0.323, 0.4712, 0.323, 0.4712, 0.2666, 0.4256, 0.28, 0.3924, 0.3336, 0.4511, 0.3124, 0.4914, 0.2492, 0.4598, 0.2666, 0.4256, 0.323, 0.4712, 0.323, 0.4712, 0.2666, 0.4256, 0.2492, 0.4598, 0.3124, 0.4914, 0.28, 0.3924, 0.1971, 0.3598, 0.1878, 0.3828, 0.2666, 0.4256, 0.2666, 0.4256, 0.1878, 0.3828, 0.1971, 0.3598, 0.28, 0.3924, 0.2492, 0.4598, 0.1878, 0.4198, 0.1878, 0.3828, 0.2666, 0.4256, 0.2666, 0.4256, 0.1878, 0.3828, 0.1878, 0.4198, 0.2492, 0.4598, 0.1971, 0.3598, 0.1707, 0.3447, 0.1661, 0.3563, 0.1878, 0.3828, 0.1878, 0.3828, 0.1661, 0.3563, 0.1707, 0.3447, 0.1971, 0.3598, 0.1878, 0.4198, 0.1632, 0.3656, 0.1661, 0.3563, 0.1878, 0.3828, 0.1878, 0.3828, 0.1661, 0.3563, 0.1632, 0.3656, 0.1878, 0.4198, 0.1707, 0.3447, 0.1707, 0.3417, 0.1651, 0.3449, 0.1661, 0.3563, 0.1661, 0.3563, 0.1651, 0.3449, 0.1707, 0.3417, 0.1707, 0.3447, 0.1632, 0.3656, 0.1596, 0.3481, 0.1651, 0.3449, 0.1661, 0.3563, 0.1661, 0.3563, 0.1651, 0.3449, 0.1596, 0.3481, 0.1632, 0.3656, 0.1707, 0.3417, 0.1751, 0.3214, 0.1671, 0.3162, 0.1651, 0.3449, 0.1651, 0.3449, 0.1671, 0.3162, 0.1751, 0.3214, 0.1707, 0.3417, 0.1596, 0.3481, 0.1592, 0.311, 0.1671, 0.3162, 0.1651, 0.3449, 0.1651, 0.3449, 0.1671, 0.3162, 0.1592, 0.311, 0.1596, 0.3481, 0.1751, 0.3214, 0.1899, 0.2372, 0.1824, 0.2322, 0.1671, 0.3162, 0.1671, 0.3162, 0.1824, 0.2322, 0.1899, 0.2372, 0.1751, 0.3214, 0.1592, 0.311, 0.1749, 0.2272, 0.1824, 0.2322, 0.1671, 0.3162, 0.1671, 0.3162, 0.1824, 0.2322, 0.1749, 0.2272, 0.1592, 0.311, 0.1899, 0.2372, 0.2002, 0.1951, 0.197, 0.193, 0.1824, 0.2322, 0.1824, 0.2322, 0.197, 0.193, 0.2002, 0.1951, 0.1899, 0.2372, 0.1749, 0.2272, 0.1939, 0.1909, 0.197, 0.193, 0.1824, 0.2322, 0.1824, 0.2322, 0.197, 0.193, 0.1939, 0.1909, 0.1749, 0.2272, 0.2002, 0.1951, 0.2161, 0.0389, 0.213, 0.03681, 0.197, 0.193, 0.197, 0.193, 0.213, 0.03681, 0.2161, 0.0389, 0.2002, 0.1951, 0.1939, 0.1909, 0.2098, 0.03472, 0.213, 0.03681, 0.197, 0.193, 0.197, 0.193, 0.213, 0.03681, 0.2098, 0.03472, 0.1939, 0.1909, 0.1707, 0.3447, 0.1813, 0.3371, 0.2062, 0.3368, 0.1971, 0.3598, 0.1971, 0.3598, 0.2062, 0.3368, 0.2765, 0.342, 0.28, 0.3924, 0.28, 0.3924, 0.2765, 0.342, 0.3146, 0.4095, 0.3336, 0.4511, 0.2161, 0.0389, 0.226, 0.03781, 0.2218, 0.1905, 0.2002, 0.1951, 0.2002, 0.1951, 0.2218, 0.1905, 0.2061, 0.2361, 0.1899, 0.2372, 0.1899, 0.2372, 0.2061, 0.2361, 0.1849, 0.3203, 0.1751, 0.3214, 0.4704, 0.539, 0.4493, 0.5453, 0.4834, 0.4495, 0.4924, 0.4495, 0.4623, 0.539, 0.4704, 0.539, 0.4924, 0.4495, 0.489, 0.4495, 0.4368, 0.5408, 0.4623, 0.539, 0.489, 0.4495, 0.4779, 0.4495, 0.4281, 0.539, 0.4368, 0.5408, 0.4779, 0.4495, 0.4745, 0.4495, 0.4493, 0.5453, 0.4281, 0.539, 0.4745, 0.4495, 0.4834, 0.4495, 0.4924, 0.4495, 0.4834, 0.4495, 0.4871, 0.4335, 0.4931, 0.4275, 0.489, 0.4495, 0.4924, 0.4495, 0.4931, 0.4275, 0.4908, 0.4298, 0.4779, 0.4495, 0.489, 0.4495, 0.4908, 0.4298, 0.4834, 0.4372, 0.4745, 0.4495, 0.4779, 0.4495, 0.4834, 0.4372, 0.4812, 0.4394, 0.4834, 0.4495, 0.4745, 0.4495, 0.4812, 0.4394, 0.4871, 0.4335, 0.4931, 0.4275, 0.4871, 0.4335, 0.4206, 0.3527, 0.4261, 0.3473, 0.4908, 0.4298, 0.4931, 0.4275, 0.4261, 0.3473, 0.424, 0.3494, 0.4834, 0.4372, 0.4908, 0.4298, 0.424, 0.3494, 0.4172, 0.3561, 0.4812, 0.4394, 0.4834, 0.4372, 0.4172, 0.3561, 0.4151, 0.3582, 0.4871, 0.4335, 0.4812, 0.4394, 0.4151, 0.3582, 0.4206, 0.3527, 0.4261, 0.3473, 0.4206, 0.3527, 0.42, 0.3491, 0.4254, 0.3486, 0.424, 0.3494, 0.4261, 0.3473, 0.4254, 0.3486, 0.4233, 0.3488, 0.4172, 0.3561, 0.424, 0.3494, 0.4233, 0.3488, 0.4167, 0.3494, 0.4151, 0.3582, 0.4172, 0.3561, 0.4167, 0.3494, 0.4146, 0.3495, 0.4206, 0.3527, 0.4151, 0.3582, 0.4146, 0.3495, 0.42, 0.3491, 0.4254, 0.3486, 0.42, 0.3491, 0.4863, 0.4351, 0.4911, 0.4347, 0.4233, 0.3488, 0.4254, 0.3486, 0.4911, 0.4347, 0.4893, 0.4348, 0.4167, 0.3494, 0.4233, 0.3488, 0.4893, 0.4348, 0.4833, 0.4354, 0.4146, 0.3495, 0.4167, 0.3494, 0.4833, 0.4354, 0.4814, 0.4355, 0.42, 0.3491, 0.4146, 0.3495, 0.4814, 0.4355, 0.4863, 0.4351, 0.4911, 0.4347, 0.4863, 0.4351, 0.4655, 0.5173, 0.4893, 0.4348, 0.4911, 0.4347, 0.4655, 0.5173, 0.4833, 0.4354, 0.4893, 0.4348, 0.4655, 0.5173, 0.4814, 0.4355, 0.4833, 0.4354, 0.4655, 0.5173, 0.4863, 0.4351, 0.4814, 0.4355, 0.4655, 0.5173, 0.4704, 0.539, 0.4493, 0.5453, 0.4834, 0.4495, 0.4924, 0.4495, 0.4623, 0.539, 0.4704, 0.539, 0.4924, 0.4495, 0.489, 0.4495, 0.4368, 0.5408, 0.4623, 0.539, 0.489, 0.4495, 0.4779, 0.4495, 0.4281, 0.539, 0.4368, 0.5408, 0.4779, 0.4495, 0.4745, 0.4495, 0.4493, 0.5453, 0.4281, 0.539, 0.4745, 0.4495, 0.4834, 0.4495, 0.4924, 0.4495, 0.4834, 0.4495, 0.4871, 0.4335, 0.4931, 0.4275, 0.489, 0.4495, 0.4924, 0.4495, 0.4931, 0.4275, 0.4908, 0.4298, 0.4779, 0.4495, 0.489, 0.4495, 0.4908, 0.4298, 0.4834, 0.4372, 0.4745, 0.4495, 0.4779, 0.4495, 0.4834, 0.4372, 0.4812, 0.4394, 0.4834, 0.4495, 0.4745, 0.4495, 0.4812, 0.4394, 0.4871, 0.4335, 0.4931, 0.4275, 0.4871, 0.4335, 0.4206, 0.3527, 0.4261, 0.3473, 0.4908, 0.4298, 0.4931, 0.4275, 0.4261, 0.3473, 0.424, 0.3494, 0.4834, 0.4372, 0.4908, 0.4298, 0.424, 0.3494, 0.4172, 0.3561, 0.4812, 0.4394, 0.4834, 0.4372, 0.4172, 0.3561, 0.4151, 0.3582, 0.4871, 0.4335, 0.4812, 0.4394, 0.4151, 0.3582, 0.4206, 0.3527, 0.4261, 0.3473, 0.4206, 0.3527, 0.42, 0.3491, 0.4254, 0.3486, 0.424, 0.3494, 0.4261, 0.3473, 0.4254, 0.3486, 0.4233, 0.3488, 0.4172, 0.3561, 0.424, 0.3494, 0.4233, 0.3488, 0.4167, 0.3494, 0.4151, 0.3582, 0.4172, 0.3561, 0.4167, 0.3494, 0.4146, 0.3495, 0.4206, 0.3527, 0.4151, 0.3582, 0.4146, 0.3495, 0.42, 0.3491, 0.4254, 0.3486, 0.42, 0.3491, 0.4863, 0.4351, 0.4911, 0.4347, 0.4233, 0.3488, 0.4254, 0.3486, 0.4911, 0.4347, 0.4893, 0.4348, 0.4167, 0.3494, 0.4233, 0.3488, 0.4893, 0.4348, 0.4833, 0.4354, 0.4146, 0.3495, 0.4167, 0.3494, 0.4833, 0.4354, 0.4814, 0.4355, 0.42, 0.3491, 0.4146, 0.3495, 0.4814, 0.4355, 0.4863, 0.4351, 0.4911, 0.4347, 0.4863, 0.4351, 0.4655, 0.5173, 0.4893, 0.4348, 0.4911, 0.4347, 0.4655, 0.5173, 0.4833, 0.4354, 0.4893, 0.4348, 0.4655, 0.5173, 0.4814, 0.4355, 0.4833, 0.4354, 0.4655, 0.5173, 0.4863, 0.4351, 0.4814, 0.4355, 0.4655, 0.5173, 0.4704, 0.539, 0.4924, 0.4495, 0.4834, 0.4495, 0.4493, 0.5453, 0.4623, 0.539, 0.489, 0.4495, 0.4924, 0.4495, 0.4704, 0.539, 0.4368, 0.5408, 0.4779, 0.4495, 0.489, 0.4495, 0.4623, 0.539, 0.4281, 0.539, 0.4745, 0.4495, 0.4779, 0.4495, 0.4368, 0.5408, 0.4493, 0.5453, 0.4834, 0.4495, 0.4745, 0.4495, 0.4281, 0.539, 0.4924, 0.4495, 0.4931, 0.4275, 0.4871, 0.4335, 0.4834, 0.4495, 0.489, 0.4495, 0.4908, 0.4298, 0.4931, 0.4275, 0.4924, 0.4495, 0.4779, 0.4495, 0.4834, 0.4372, 0.4908, 0.4298, 0.489, 0.4495, 0.4745, 0.4495, 0.4812, 0.4394, 0.4834, 0.4372, 0.4779, 0.4495, 0.4834, 0.4495, 0.4871, 0.4335, 0.4812, 0.4394, 0.4745, 0.4495, 0.4931, 0.4275, 0.4261, 0.3473, 0.4206, 0.3527, 0.4871, 0.4335, 0.4908, 0.4298, 0.424, 0.3494, 0.4261, 0.3473, 0.4931, 0.4275, 0.4834, 0.4372, 0.4172, 0.3561, 0.424, 0.3494, 0.4908, 0.4298, 0.4812, 0.4394, 0.4151, 0.3582, 0.4172, 0.3561, 0.4834, 0.4372, 0.4871, 0.4335, 0.4206, 0.3527, 0.4151, 0.3582, 0.4812, 0.4394, 0.4261, 0.3473, 0.4254, 0.3486, 0.42, 0.3491, 0.4206, 0.3527, 0.424, 0.3494, 0.4233, 0.3488, 0.4254, 0.3486, 0.4261, 0.3473, 0.4172, 0.3561, 0.4167, 0.3494, 0.4233, 0.3488, 0.424, 0.3494, 0.4151, 0.3582, 0.4146, 0.3495, 0.4167, 0.3494, 0.4172, 0.3561, 0.4206, 0.3527, 0.42, 0.3491, 0.4146, 0.3495, 0.4151, 0.3582, 0.4254, 0.3486, 0.4911, 0.4347, 0.4863, 0.4351, 0.42, 0.3491, 0.4233, 0.3488, 0.4893, 0.4348, 0.4911, 0.4347, 0.4254, 0.3486, 0.4167, 0.3494, 0.4833, 0.4354, 0.4893, 0.4348, 0.4233, 0.3488, 0.4146, 0.3495, 0.4814, 0.4355, 0.4833, 0.4354, 0.4167, 0.3494, 0.42, 0.3491, 0.4863, 0.4351, 0.4814, 0.4355, 0.4146, 0.3495, 0.4911, 0.4347, 0.4655, 0.5173, 0.4863, 0.4351, 0.4893, 0.4348, 0.4655, 0.5173, 0.4911, 0.4347, 0.4833, 0.4354, 0.4655, 0.5173, 0.4893, 0.4348, 0.4814, 0.4355, 0.4655, 0.5173, 0.4833, 0.4354, 0.4863, 0.4351, 0.4655, 0.5173, 0.4814, 0.4355, 0.3021, 0.737, 0.2855, 0.7426, 0.2948, 0.6822, 0.3113, 0.6886, 0.2855, 0.7426, 0.3021, 0.737, 0.3113, 0.6886, 0.2948, 0.6822, 0.2689, 0.7483, 0.2855, 0.7426, 0.2948, 0.6822, 0.2784, 0.6757, 0.2855, 0.7426, 0.2689, 0.7483, 0.2784, 0.6757, 0.2948, 0.6822, 0.3113, 0.6886, 0.2948, 0.6822, 0.3201, 0.6026, 0.3365, 0.609, 0.2948, 0.6822, 0.3113, 0.6886, 0.3365, 0.609, 0.3201, 0.6026, 0.2784, 0.6757, 0.2948, 0.6822, 0.3201, 0.6026, 0.3036, 0.5961, 0.2948, 0.6822, 0.2784, 0.6757, 0.3036, 0.5961, 0.3201, 0.6026, 0.3365, 0.609, 0.3201, 0.6026, 0.3359, 0.5378, 0.3487, 0.5405, 0.3201, 0.6026, 0.3365, 0.609, 0.3487, 0.5405, 0.3359, 0.5378, 0.3036, 0.5961, 0.3201, 0.6026, 0.3359, 0.5378, 0.3232, 0.5352, 0.3201, 0.6026, 0.3036, 0.5961, 0.3232, 0.5352, 0.3359, 0.5378, 0.3487, 0.5405, 0.3359, 0.5378, 0.3389, 0.5022, 0.3516, 0.5049, 0.3359, 0.5378, 0.3487, 0.5405, 0.3516, 0.5049, 0.3389, 0.5022, 0.3232, 0.5352, 0.3359, 0.5378, 0.3389, 0.5022, 0.3261, 0.4996, 0.3359, 0.5378, 0.3232, 0.5352, 0.3261, 0.4996, 0.3389, 0.5022, 0.3516, 0.5049, 0.3389, 0.5022, 0.3365, 0.4886, 0.3482, 0.4803, 0.3389, 0.5022, 0.3516, 0.5049, 0.3482, 0.4803, 0.3365, 0.4886, 0.3261, 0.4996, 0.3389, 0.5022, 0.3365, 0.4886, 0.3248, 0.4968, 0.3389, 0.5022, 0.3261, 0.4996, 0.3248, 0.4968, 0.3365, 0.4886, 0.3482, 0.4803, 0.3365, 0.4886, 0.323, 0.4712, 0.3336, 0.4511, 0.3365, 0.4886, 0.3482, 0.4803, 0.3336, 0.4511, 0.323, 0.4712, 0.3248, 0.4968, 0.3365, 0.4886, 0.323, 0.4712, 0.3124, 0.4914, 0.3365, 0.4886, 0.3248, 0.4968, 0.3124, 0.4914, 0.323, 0.4712, 0.3336, 0.4511, 0.323, 0.4712, 0.2666, 0.4256, 0.28, 0.3924, 0.323, 0.4712, 0.3336, 0.4511, 0.28, 0.3924, 0.2666, 0.4256, 0.3124, 0.4914, 0.323, 0.4712, 0.2666, 0.4256, 0.2492, 0.4598, 0.323, 0.4712, 0.3124, 0.4914, 0.2492, 0.4598, 0.2666, 0.4256, 0.28, 0.3924, 0.2666, 0.4256, 0.1878, 0.3828, 0.1971, 0.3598, 0.2666, 0.4256, 0.28, 0.3924, 0.1971, 0.3598, 0.1878, 0.3828, 0.2492, 0.4598, 0.2666, 0.4256, 0.1878, 0.3828, 0.1878, 0.4198, 0.2666, 0.4256, 0.2492, 0.4598, 0.1878, 0.4198, 0.1878, 0.3828, 0.1971, 0.3598, 0.1878, 0.3828, 0.1661, 0.3563, 0.1707, 0.3447, 0.1878, 0.3828, 0.1971, 0.3598, 0.1707, 0.3447, 0.1661, 0.3563, 0.1878, 0.4198, 0.1878, 0.3828, 0.1661, 0.3563, 0.1632, 0.3656, 0.1878, 0.3828, 0.1878, 0.4198, 0.1632, 0.3656, 0.1661, 0.3563, 0.1707, 0.3447, 0.1661, 0.3563, 0.1651, 0.3449, 0.1707, 0.3417, 0.1661, 0.3563, 0.1707, 0.3447, 0.1707, 0.3417, 0.1651, 0.3449, 0.1632, 0.3656, 0.1661, 0.3563, 0.1651, 0.3449, 0.1596, 0.3481, 0.1661, 0.3563, 0.1632, 0.3656, 0.1596, 0.3481, 0.1651, 0.3449, 0.1707, 0.3417, 0.1651, 0.3449, 0.1671, 0.3162, 0.1751, 0.3214, 0.1651, 0.3449, 0.1707, 0.3417, 0.1751, 0.3214, 0.1671, 0.3162, 0.1596, 0.3481, 0.1651, 0.3449, 0.1671, 0.3162, 0.1592, 0.311, 0.1651, 0.3449, 0.1596, 0.3481, 0.1592, 0.311, 0.1671, 0.3162, 0.1751, 0.3214, 0.1671, 0.3162, 0.1824, 0.2322, 0.1899, 0.2372, 0.1671, 0.3162, 0.1751, 0.3214, 0.1899, 0.2372, 0.1824, 0.2322, 0.1592, 0.311, 0.1671, 0.3162, 0.1824, 0.2322, 0.1749, 0.2272, 0.1671, 0.3162, 0.1592, 0.311, 0.1749, 0.2272, 0.1824, 0.2322, 0.1899, 0.2372, 0.1824, 0.2322, 0.197, 0.193, 0.2002, 0.1951, 0.1824, 0.2322, 0.1899, 0.2372, 0.2002, 0.1951, 0.197, 0.193, 0.1749, 0.2272, 0.1824, 0.2322, 0.197, 0.193, 0.1939, 0.1909, 0.1824, 0.2322, 0.1749, 0.2272, 0.1939, 0.1909, 0.197, 0.193, 0.2002, 0.1951, 0.197, 0.193, 0.213, 0.03681, 0.2161, 0.0389, 0.197, 0.193, 0.2002, 0.1951, 0.2161, 0.0389, 0.213, 0.03681, 0.1939, 0.1909, 0.197, 0.193, 0.213, 0.03681, 0.2098, 0.03472, 0.197, 0.193, 0.1939, 0.1909, 0.2098, 0.03472, 0.213, 0.03681, 0.1707, 0.3447, 0.1971, 0.3598, 0.2062, 0.3368, 0.1813, 0.3371, 0.1971, 0.3598, 0.28, 0.3924, 0.2765, 0.342, 0.2062, 0.3368, 0.28, 0.3924, 0.3336, 0.4511, 0.3146, 0.4095, 0.2765, 0.342, 0.2161, 0.0389, 0.2002, 0.1951, 0.2218, 0.1905, 0.226, 0.03781, 0.2002, 0.1951, 0.1899, 0.2372, 0.2061, 0.2361, 0.2218, 0.1905, 0.1899, 0.2372, 0.1751, 0.3214, 0.1849, 0.3203, 0.2061, 0.2361, 0.5491, 0.5228, 0.5485, 0.5214, 0.5338, 0.5244, 0.5344, 0.5258, 0.5478, 0.52, 0.5491, 0.5228, 0.5344, 0.5258, 0.5332, 0.523, 0.5485, 0.5214, 0.5478, 0.52, 0.5332, 0.523, 0.5338, 0.5244, 0.5344, 0.5258, 0.5338, 0.5244, 0.5171, 0.5278, 0.5177, 0.5292, 0.5332, 0.523, 0.5344, 0.5258, 0.5177, 0.5292, 0.5164, 0.5264, 0.5338, 0.5244, 0.5332, 0.523, 0.5164, 0.5264, 0.5171, 0.5278, 0.5177, 0.5292, 0.5171, 0.5278, 0.4991, 0.5315, 0.4997, 0.5329, 0.5164, 0.5264, 0.5177, 0.5292, 0.4997, 0.5329, 0.4984, 0.5301, 0.5171, 0.5278, 0.5164, 0.5264, 0.4984, 0.5301, 0.4991, 0.5315, 0.4997, 0.5329, 0.4991, 0.5315, 0.4934, 0.5327, 0.4932, 0.5342, 0.4984, 0.5301, 0.4997, 0.5329, 0.4932, 0.5342, 0.4936, 0.5311, 0.4991, 0.5315, 0.4984, 0.5301, 0.4936, 0.5311, 0.4934, 0.5327, 0.4932, 0.5342, 0.4934, 0.5327, 0.4898, 0.5319, 0.4936, 0.5311, 0.4932, 0.5342, 0.4898, 0.5319, 0.4934, 0.5327, 0.4936, 0.5311, 0.4898, 0.5319, 0.5491, 0.5228, 0.5344, 0.5258, 0.5338, 0.5244, 0.5485, 0.5214, 0.5478, 0.52, 0.5332, 0.523, 0.5344, 0.5258, 0.5491, 0.5228, 0.5485, 0.5214, 0.5338, 0.5244, 0.5332, 0.523, 0.5478, 0.52, 0.5344, 0.5258, 0.5177, 0.5292, 0.5171, 0.5278, 0.5338, 0.5244, 0.5332, 0.523, 0.5164, 0.5264, 0.5177, 0.5292, 0.5344, 0.5258, 0.5338, 0.5244, 0.5171, 0.5278, 0.5164, 0.5264, 0.5332, 0.523, 0.5177, 0.5292, 0.4997, 0.5329, 0.4991, 0.5315, 0.5171, 0.5278, 0.5164, 0.5264, 0.4984, 0.5301, 0.4997, 0.5329, 0.5177, 0.5292, 0.5171, 0.5278, 0.4991, 0.5315, 0.4984, 0.5301, 0.5164, 0.5264, 0.4997, 0.5329, 0.4932, 0.5342, 0.4934, 0.5327, 0.4991, 0.5315, 0.4984, 0.5301, 0.4936, 0.5311, 0.4932, 0.5342, 0.4997, 0.5329, 0.4991, 0.5315, 0.4934, 0.5327, 0.4936, 0.5311, 0.4984, 0.5301, 0.4932, 0.5342, 0.4898, 0.5319, 0.4934, 0.5327, 0.4936, 0.5311, 0.4898, 0.5319, 0.4932, 0.5342, 0.4934, 0.5327, 0.4898, 0.5319, 0.4936, 0.5311])
me_circle_003.materials.append(mat_material)
me_circle_003.use_remesh_preserve_volume = False
me_circle_003.use_remesh_preserve_attributes = False
me_circle_003.use_mirror_vertex_groups = False
me_circle_003.update()
arm_armature = bpy.data.armatures.new('Armature')  # bones are not reproduced

# ---- objects
ob_armature = bpy.data.objects.new('Armature', arm_armature)
ob_circle_001 = bpy.data.objects.new('Circle.001', me_circle_000)
ob_circle = bpy.data.objects.new('Circle', me_circle_003)

# ---- transforms, parenting, visibility, modifiers, constraints
ob_armature.location = (0.001719, -0.000427, -0.0005535)
ob_armature.show_in_front = True
ob_armature.lineart.crease_threshold = 0.0
ob_circle_001.parent = ob_armature
ob_circle_001.matrix_parent_inverse = Matrix(((1.0, 0.0, 0.0, -0.001719), (0.0, 1.0, 0.0, 0.000427), (0.0, 0.0, 1.0, 0.0005535), (0.0, 0.0, 0.0, 1.0)))
ob_circle_001.location = (-0.443, -0.0004271, 0.3086)
ob_circle_001.scale = (0.4035, 0.4035, 0.4035)
ob_circle_001.lineart.crease_threshold = 0.0
_vg = ob_circle_001.vertex_groups.new(name='Bone')
_vg = ob_circle_001.vertex_groups.new(name='Bone.003')
for _i, _w in zip([27, 28, 29, 30, 31, 32, 33, 34, 35, 36, 37, 38, 39, 40, 41, 42, 43, 44, 45, 46, 47, 48, 49, 50, 51, 52, 53, 54], [1.0, 1.0, 1.0, 1.0, 1.0, 1.0, 1.0, 1.0, 1.0, 1.0, 1.0, 1.0, 1.0, 1.0, 1.0, 1.0, 1.0, 1.0, 1.0, 1.0, 1.0, 1.0, 1.0, 1.0, 1.0, 1.0, 1.0, 1.0]): _vg.add([_i], _w, 'REPLACE')
_vg = ob_circle_001.vertex_groups.new(name='Bone.002')
_vg.add([9, 10, 11, 12, 13, 14, 15, 16, 17, 18, 19, 20, 21, 22, 23, 24, 25, 26], 1.0, 'REPLACE')
_vg = ob_circle_001.vertex_groups.new(name='Bone.004')
_vg.add([0, 1, 2, 3, 4, 5, 6, 7, 8, 55, 56, 57, 58, 59, 60, 61, 62, 63], 1.0, 'REPLACE')
_vg = ob_circle_001.vertex_groups.new(name='Bone.005')
for _i, _w in zip([64, 65, 66, 67, 68, 69, 70, 71, 72, 73, 74, 75, 76, 77, 78, 79, 80, 81], [1.0, 1.0, 1.0, 1.0, 1.0, 1.0, 1.0, 1.0, 1.0, 0.8455, 0.86, 0.9121, 0.86, 0.8455, 0.8967, 0.8554, 0.8554, 0.8967]): _vg.add([_i], _w, 'REPLACE')
_vg = ob_circle_001.vertex_groups.new(name='Bone.006')
for _i, _w in zip([64, 65, 66, 67, 68, 69, 70, 71, 72, 73, 74, 75, 76, 77, 78, 79, 80, 81, 82, 83, 84, 85, 86, 87, 88, 89, 90, 91, 92, 93, 94, 95, 96, 97, 98, 99, 100, 101, 102, 103, 104, 105, 106, 107, 108, 109, 110, 111, 112, 113, 114, 115, 116, 117, 118], [0.9982, 0.9995, 0.9987, 0.9995, 0.9982, 0.9886, 0.9989, 0.9989, 0.9886, 0.9512, 0.9122, 0.9208, 0.9122, 0.9512, 0.9922, 0.992, 0.992, 0.9922, 1.0, 1.0, 1.0, 1.0, 1.0, 1.0, 1.0, 1.0, 1.0, 1.0, 1.0, 0.9999, 1.0, 1.0, 1.0, 1.0, 1.0, 1.0, 1.0, 1.0, 0.9999, 1.0, 1.0, 1.0, 0.999, 0.999, 1.0, 1.0, 1.0, 1.0, 1.0, 1.0, 1.0, 1.0, 1.0, 1.0, 1.0]): _vg.add([_i], _w, 'REPLACE')
_m = ob_circle_001.modifiers.new('Armature', 'ARMATURE')
_m.object = ob_armature
ob_circle.parent = ob_armature
ob_circle.matrix_parent_inverse = Matrix(((1.0, 0.0, 0.0, -0.001719), (0.0, 1.0, 0.0, 0.000427), (0.0, 0.0, 1.0, 0.0005535), (0.0, 0.0, 0.0, 1.0)))
ob_circle.location = (-0.443, -0.0004271, 0.3086)
ob_circle.scale = (0.4035, 0.4035, 0.4035)
ob_circle.lineart.crease_threshold = 0.0
_vg = ob_circle.vertex_groups.new(name='Bone')
for _i, _w in zip([137, 138, 139, 142, 143, 144, 161, 162, 163, 164, 165], [0.0, 0.0, 0.0, 0.0, 0.0, 0.0, 0.0, 0.0, 0.0, 0.0, 0.0]): _vg.add([_i], _w, 'REPLACE')
_vg = ob_circle.vertex_groups.new(name='Bone.004')
for _i, _w in zip([0, 1, 2, 3, 4, 31, 32, 33, 34, 130, 131, 132, 133, 134, 192, 193, 194, 195], [1.0, 1.0, 1.0, 1.0, 1.0, 0.9999, 1.0, 1.0, 0.9988, 1.0, 1.0, 1.0, 1.0, 1.0, 1.0, 0.9997, 1.0, 1.0]): _vg.add([_i], _w, 'REPLACE')
_vg = ob_circle.vertex_groups.new(name='Bone.004_R')
for _i, _w in zip([35, 36, 37, 38, 39, 40, 41, 42, 43, 44, 45, 46, 47, 48, 49, 50, 51, 52, 53, 54, 56], [1.0, 1.0, 1.0, 1.0, 1.0, 0.9264, 1.0, 1.0, 1.0, 1.0, 1.0, 1.0, 0.9991, 1.0, 1.0, 1.0, 0.9968, 1.0, 1.0, 1.0, 0.2627]): _vg.add([_i], _w, 'REPLACE')
_vg = ob_circle.vertex_groups.new(name='Bone.004_R.001')
for _i, _w in zip([51, 52, 53, 54, 55, 56, 57, 58, 59, 60, 61, 62, 63, 64, 65, 66, 67, 68, 69, 70, 91, 92, 93, 94], [1.0, 1.0, 1.0, 1.0, 1.0, 0.9927, 0.9771, 1.0, 1.0, 1.0, 1.0, 1.0, 1.0, 1.0, 0.9999, 1.0, 1.0, 1.0, 1.0, 1.0, 1.0, 1.0, 1.0, 1.0]): _vg.add([_i], _w, 'REPLACE')
_vg = ob_circle.vertex_groups.new(name='Bone.004_R.002')
for _i, _w in zip([71, 72, 73, 74, 75, 76, 77, 78, 79, 80, 81, 82, 95, 96], [1.0, 1.0, 0.9986, 1.0, 0.2491, 1.0, 1.0, 1.0, 1.0, 0.9975, 1.0, 1.0, 1.0, 1.0]): _vg.add([_i], _w, 'REPLACE')
_vg = ob_circle.vertex_groups.new(name='Bone.004_R.003')
for _i, _w in zip([83, 84, 85, 86, 87, 88, 89, 90, 97, 98], [0.8473, 0.9988, 1.0, 1.0, 1.0, 1.0, 1.0, 1.0, 1.0, 1.0]): _vg.add([_i], _w, 'REPLACE')
_vg = ob_circle.vertex_groups.new(name='Bone.004_L.001')
for _i, _w in zip([212, 213, 214, 215, 216, 217, 218, 219, 220, 221, 222, 223, 224, 225, 226, 227, 228, 229, 230, 231, 232, 233, 234, 235, 252, 253, 254, 255], [0.9987, 1.0, 1.0, 1.0, 1.0, 1.0, 1.0, 1.0, 1.0, 1.0, 1.0, 1.0, 1.0, 1.0, 1.0, 1.0, 0.9964, 1.0, 1.0, 0.9997, 1.0, 1.0, 1.0, 1.0, 1.0, 0.9999, 1.0, 1.0]): _vg.add([_i], _w, 'REPLACE')
_vg = ob_circle.vertex_groups.new(name='Bone.004_L')
for _i, _w in zip([196, 197, 198, 199, 200, 201, 202, 203, 204, 205, 206, 207, 208, 209, 210, 211], [1.0, 1.0, 0.9988, 0.9914, 1.0, 1.0, 1.0, 1.0, 1.0, 1.0, 1.0, 1.0, 1.0, 0.9912, 1.0, 0.936]): _vg.add([_i], _w, 'REPLACE')
_vg = ob_circle.vertex_groups.new(name='Bone.004_L.002')
for _i, _w in zip([232, 233, 234, 235, 236, 237, 238, 239, 240, 241, 242, 243, 244, 245, 246, 247, 254, 256, 257], [1.0, 0.9986, 1.0, 1.0, 1.0, 1.0, 1.0, 1.0, 1.0, 1.0, 1.0, 1.0, 1.0, 1.0, 1.0, 1.0, 0.01133, 1.0, 1.0]): _vg.add([_i], _w, 'REPLACE')
_vg = ob_circle.vertex_groups.new(name='Bone.004_L.003')
_vg.add([244, 245, 246, 247, 248, 249, 250, 251, 258, 259], 1.0, 'REPLACE')
_vg = ob_circle.vertex_groups.new(name='Bone.006')
for _i, _w in zip([260, 261, 262, 276, 277, 278], [1.0, 0.9998, 0.9999, 1.0, 1.0, 1.0]): _vg.add([_i], _w, 'REPLACE')
_vg = ob_circle.vertex_groups.new(name='Bone.006_L')
for _i, _w in zip([263, 264, 265, 266, 267, 268, 269, 270, 271, 272, 273, 274, 275], [0.9999, 1.0, 0.9996, 1.0, 1.0, 1.0, 1.0, 0.9386, 0.9978, 1.0, 1.0, 1.0, 1.0]): _vg.add([_i], _w, 'REPLACE')
_vg = ob_circle.vertex_groups.new(name='Bone.006_R')
for _i, _w in zip([279, 280, 281, 282, 283, 284, 285, 286, 287, 288, 289, 290, 291], [1.0, 1.0, 1.0, 0.9337, 1.0, 1.0, 1.0, 1.0, 1.0, 1.0, 1.0, 1.0, 0.9912]): _vg.add([_i], _w, 'REPLACE')
_vg = ob_circle.vertex_groups.new(name='Bone.001_L')
for _i, _w in zip([13, 99, 100, 101, 102, 103, 104, 105, 106, 107, 108, 109, 110, 111, 112, 113], [0.0, 0.0, 0.0, 0.0, 0.0, 0.0, 1.0, 1.0, 1.0, 1.0, 1.0, 1.0, 1.0, 1.0, 1.0, 1.0]): _vg.add([_i], _w, 'REPLACE')
_vg = ob_circle.vertex_groups.new(name='Bone.001_R')
for _i, _w in zip([161, 162, 163, 164, 165, 166, 167, 168, 169, 170, 171, 172, 173, 174, 175], [0.0, 0.0, 0.0, 0.0, 0.0, 1.0, 1.0, 1.0, 1.0, 1.0, 1.0, 1.0, 1.0, 1.0, 1.0]): _vg.add([_i], _w, 'REPLACE')
_vg = ob_circle.vertex_groups.new(name='Bone.001_R.001')
for _i, _w in zip([176, 177, 178, 179, 180, 181, 182, 183, 184, 185], [1.0, 1.0, 1.0, 1.0, 1.0, 1.0, 1.0, 1.0, 1.0, 1.0]): _vg.add([_i], _w, 'REPLACE')
_vg = ob_circle.vertex_groups.new(name='Bone.001_L.001')
_vg.add([114, 115, 116, 117, 118, 119, 120, 121, 122, 123], 1.0, 'REPLACE')
_vg = ob_circle.vertex_groups.new(name='Bone.001_R.002')
_vg.add([186, 187, 188, 189, 190], 1.0, 'REPLACE')
_vg = ob_circle.vertex_groups.new(name='Bone.001_L.002')
_vg.add([124, 125, 126, 127, 128], 1.0, 'REPLACE')
_vg = ob_circle.vertex_groups.new(name='Bone.001_R.003')
_vg.add([191], 1.0, 'REPLACE')
_vg = ob_circle.vertex_groups.new(name='Bone.001_L.003')
_vg.add([129], 1.0, 'REPLACE')
_vg = ob_circle.vertex_groups.new(name='Bone_R')
for _i, _w in zip([135, 136, 137, 138, 139, 140, 141, 142, 143, 144], [1.0, 1.0, 0.9956, 0.9993, 1.0, 1.0, 1.0, 1.0, 1.0, 1.0]): _vg.add([_i], _w, 'REPLACE')
_vg = ob_circle.vertex_groups.new(name='Bone_R.001')
for _i, _w in zip([145, 146, 147, 148, 149, 150, 151, 152, 153, 154], [1.0, 1.0, 1.0, 1.0, 1.0, 1.0, 1.0, 1.0, 1.0, 1.0]): _vg.add([_i], _w, 'REPLACE')
_vg = ob_circle.vertex_groups.new(name='Bone_R.002')
for _i, _w in zip([155, 156, 157, 158, 159], [0.9999, 0.9999, 1.0, 1.0, 1.0]): _vg.add([_i], _w, 'REPLACE')
_vg = ob_circle.vertex_groups.new(name='Bone_R.003')
_vg.add([160], 1.0, 'REPLACE')
_vg = ob_circle.vertex_groups.new(name='Bone_L')
_vg.add([5, 6, 7, 8, 9, 10, 11, 12, 13, 14], 1.0, 'REPLACE')
_vg = ob_circle.vertex_groups.new(name='Bone_L.001')
for _i, _w in zip([15, 16, 17, 18, 19, 20, 21, 22, 23, 24], [1.0, 1.0, 1.0, 1.0, 1.0, 1.0, 1.0, 1.0, 1.0, 1.0]): _vg.add([_i], _w, 'REPLACE')
_vg = ob_circle.vertex_groups.new(name='Bone_L.002')
_vg.add([25, 26, 27, 28, 29], 1.0, 'REPLACE')
_vg = ob_circle.vertex_groups.new(name='Bone_L.003')
_vg.add([30], 1.0, 'REPLACE')
_vg = ob_circle.vertex_groups.new(name='Bone.001')
for _i, _w in zip([99, 100, 101, 102, 103, 144, 161, 162, 163, 164, 165], [1.0, 1.0, 1.0, 1.0, 1.0, 0.003626, 1.0, 1.0, 1.0, 1.0, 1.0]): _vg.add([_i], _w, 'REPLACE')
_m = ob_circle.modifiers.new('Armature', 'ARMATURE')
_m.object = ob_armature

# ---- collection membership
col_collection_1.objects.link(ob_armature)
col_collection_1.objects.link(ob_circle_001)
col_collection_1.objects.link(ob_circle)

# ---- scene / render settings (as saved in the file)
scene.frame_start = 1; scene.frame_end = 15; scene.frame_set(13)
scene.render.engine = 'BLENDER_EEVEE_NEXT'
scene.render.image_settings.color_mode = 'RGB'
scene.render.image_settings.compression = 90
scene.render.resolution_percentage = 50
scene.render.fps = 12
scene.render.dither_intensity = 0.0
scene.render.bake_margin = 2
scene.render.bake_bias = 0.0
scene.cycles.use_denoising = False
scene.cycles.samples = 10
scene.cycles.sampling_pattern = 'TABULATED_SOBOL'
scene.cycles.light_sampling_threshold = 0.0
scene.cycles.use_adaptive_sampling = False
scene.cycles.use_light_tree = False
scene.cycles.blur_glossy = 0.0
scene.cycles.volume_bounces = 1
scene.cycles.pixel_filter_type = 'GAUSSIAN'
scene.cycles.sample_clamp_indirect = 0.0
scene.view_settings.view_transform = 'Standard'
bpy.context.view_layer.update()

# ---- added for rendering (the .blend has no active camera and no usable light): camera, sun
cam_auto = bpy.data.cameras.new('AutoCamera')
cam_auto.lens = 50.0
cam_auto.sensor_width = 36.0
cam_auto.clip_end = 1000.0
ob_auto_camera = bpy.data.objects.new('AutoCamera', cam_auto)
scene.collection.objects.link(ob_auto_camera)
ob_auto_camera.location = (2.57724, -3.89325, 2.12246)
ob_auto_camera.rotation_euler = (1.09748, -7.21219e-08, 0.694738)
scene.camera = ob_auto_camera
light_auto_sun = bpy.data.lights.new('AutoSun', 'SUN')
light_auto_sun.energy = 3.0
light_auto_sun.angle = 0.0523599
ob_auto_sun = bpy.data.objects.new('AutoSun', light_auto_sun)
scene.collection.objects.link(ob_auto_sun)
ob_auto_sun.rotation_euler = (0.872665, 0.174533, 0.523599)
bpy.context.view_layer.update()
